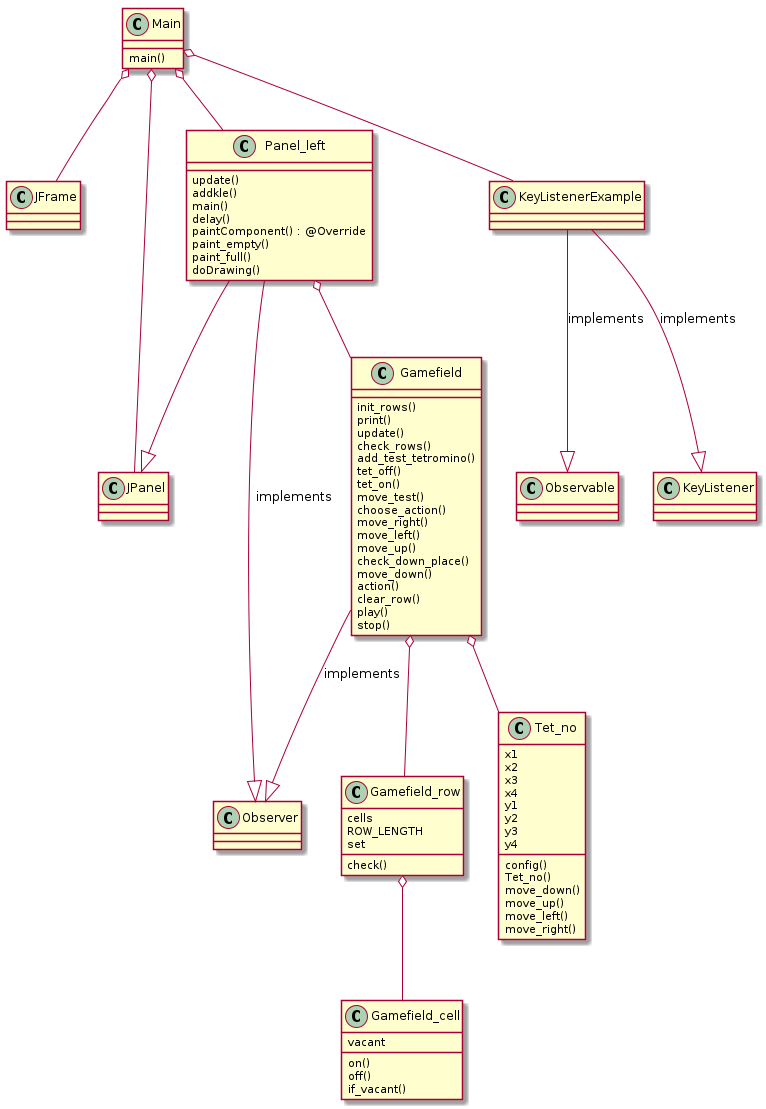

The diagram above was rendered by PlantUML. Its source (embedded in the PNG):
@startuml
Main o-- JFrame
Main o-- JPanel
Main o-- Panel_left
Main o-- KeyListenerExample
Main : main()

Panel_left --|> JPanel
Panel_left --|> Observer : implements
Panel_left o-- Gamefield
Panel_left : update()
Panel_left : addkle()
Panel_left : main()
Panel_left : delay()
Panel_left : paintComponent() : @Override
Panel_left : paint_empty()
Panel_left : paint_full()
Panel_left : doDrawing()


Gamefield --|> Observer : implements
Gamefield o-- Gamefield_row
Gamefield_row o-- Gamefield_cell
Gamefield o-- Tet_no
Gamefield : init_rows()
Gamefield : print()
Gamefield : update()
Gamefield : check_rows()
Gamefield : add_test_tetromino()
Gamefield : tet_off()
Gamefield : tet_on()
Gamefield : move_test()
Gamefield : choose_action()
Gamefield : move_right()
Gamefield : move_left()
Gamefield : move_up()
Gamefield : check_down_place()
Gamefield : move_down()
Gamefield : action()
Gamefield : clear_row()
Gamefield : play()
Gamefield : stop()


Gamefield_row : cells
Gamefield_row : check()
Gamefield_row : ROW_LENGTH
Gamefield_row : set
Gamefield_cell : vacant
Gamefield_cell : on()
Gamefield_cell : off()
Gamefield_cell : if_vacant()

Tet_no : x1
Tet_no : x2
Tet_no : x3
Tet_no : x4
Tet_no : y1
Tet_no : y2
Tet_no : y3
Tet_no : y4
Tet_no : config()
Tet_no : Tet_no()
Tet_no : move_down()
Tet_no : move_up()
Tet_no : move_left()
Tet_no : move_right()

KeyListenerExample --|> Observable : implements
KeyListenerExample --|> KeyListener : implements
@enduml